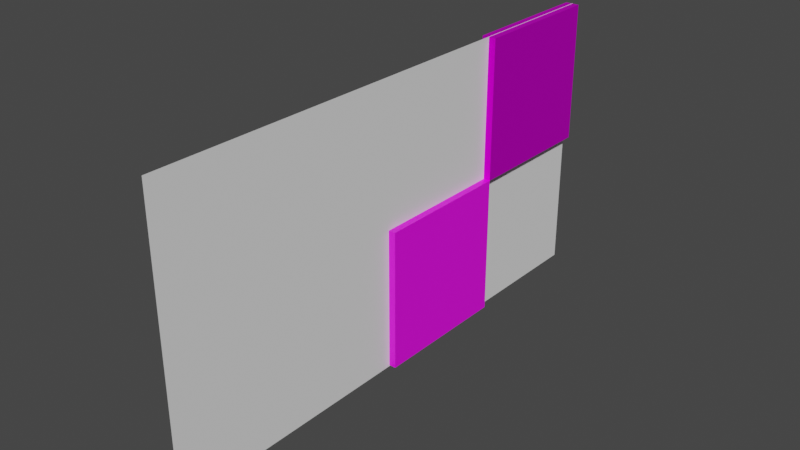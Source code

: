 # Source: logo_text.blend  (saved by Blender 3.6.11; exported with 4.5.12 LTS)
import bpy
from mathutils import Matrix  # noqa: F401  (used for matrix-valued properties, if any)

bpy.ops.wm.read_factory_settings(use_empty=True)
scene = bpy.context.scene
scene.name = 'Scene'

# ---- collections
col_collection = bpy.data.collections.new('Collection'); scene.collection.children.link(col_collection)

# ---- images (referenced by path relative to the original .blend; pixels are not part of the script)
import os
ASSET_DIR = os.environ.get("B2B_ASSET_DIR", "")  # directory of the original .blend (textures are referenced by path, not embedded)
HERE = os.path.dirname(os.path.abspath(__file__))  # packed textures are extracted next to this script under _unpacked/

def load_image(name, relpath, width, height, colorspace="sRGB"):
    """Load a texture the original file referenced (path relative to the .blend, or extracted next to this script)."""
    p = next((c for c in (os.path.join(HERE, relpath), os.path.join(ASSET_DIR, relpath)) if relpath and os.path.exists(c)), "")
    if p:
        img = bpy.data.images.load(p, check_existing=True)
        img.name = name
    else:  # same state as the original file: an image datablock whose file is absent (Cycles renders it pink)
        img = bpy.data.images.new(name, width, height)
        img.source = "FILE"
        img.filepath = "//" + (relpath or name)
    img.colorspace_settings.name = colorspace
    return img
img_logo = load_image('logo', 'logo/logo.png', 1024, 1024, 'sRGB')
img_logo_001 = load_image('logo.001', 'logo/logo.png', 1024, 1024, 'sRGB')

# ---- materials (node trees are filled in below, after node groups)
mat_material = bpy.data.materials.new('Material')
mat_material.alpha_threshold = 0.0
mat_material.use_transparent_shadow = False
mat_material.roughness = 0.5
mat_material.line_color = (0.0, 0.0, 0.0, 1.0)
mat_material_001 = bpy.data.materials.new('Material.001')
mat_material_001.alpha_threshold = 0.0
mat_material_001.use_transparent_shadow = False
mat_material_001.roughness = 0.5
mat_material_001.line_color = (0.0, 0.0, 0.0, 1.0)

# ---- material node trees
mat_material.use_nodes = True; mat_material.node_tree.nodes.clear()
_N = mat_material.node_tree.nodes; _L = mat_material.node_tree.links
n0 = _N.new('ShaderNodeOutputMaterial'); n0.name = 'Material Output'; n0.location = (300, 300)
n1 = _N.new('ShaderNodeBsdfPrincipled'); n1.name = 'Principled BSDF'; n1.location = (10, 300)
n1.distribution = 'GGX'
n1.subsurface_method = 'RANDOM_WALK_SKIN'
n1.inputs[1].default_value = 0.6208
n1.inputs[3].default_value = 1.45
n1.inputs[12].default_value = 0.05455
n1.inputs[13].default_value = 0.0
n1.inputs[27].default_value = (0.0, 0.0, 0.0, 1.0)
n1.inputs[28].default_value = 1.0
n2 = _N.new('ShaderNodeTexImage'); n2.name = 'Image Texture'; n2.location = (-292, 258)
n2.image = img_logo
_L.new(n1.outputs[0], n0.inputs[0])
_L.new(n2.outputs[0], n1.inputs[0])
n0.is_active_output = True
mat_material_001.use_nodes = True; mat_material_001.node_tree.nodes.clear()
_N = mat_material_001.node_tree.nodes; _L = mat_material_001.node_tree.links
n0 = _N.new('ShaderNodeOutputMaterial'); n0.name = 'Material Output'; n0.location = (300, 300)
n1 = _N.new('ShaderNodeTexImage'); n1.name = 'Image Texture'; n1.location = (-292, 258)
n1.image = img_logo_001
n2 = _N.new('ShaderNodeBsdfPrincipled'); n2.name = 'Principled BSDF'; n2.location = (10, 300)
n2.distribution = 'GGX'
n2.subsurface_method = 'RANDOM_WALK_SKIN'
n2.inputs[3].default_value = 1.45
n2.inputs[27].default_value = (0.0, 0.0, 0.0, 1.0)
n2.inputs[28].default_value = 1.0
_L.new(n2.outputs[0], n0.inputs[0])
_L.new(n1.outputs[0], n2.inputs[0])
n0.is_active_output = True

# ---- world
world_world = bpy.data.worlds.new('World'); scene.world = world_world
world_world.use_nodes = True; world_world.node_tree.nodes.clear()
_N = world_world.node_tree.nodes; _L = world_world.node_tree.links
n0 = _N.new('ShaderNodeOutputWorld'); n0.name = 'World Output'; n0.location = (300, 300)
n1 = _N.new('ShaderNodeBackground'); n1.name = 'Background'; n1.location = (10, 300)
n1.inputs[0].default_value = (0.05088, 0.05088, 0.05088, 1.0)
_L.new(n1.outputs[0], n0.inputs[0])
n0.is_active_output = True
world_world.color = (0.05088, 0.05088, 0.05088)
world_world.use_sun_shadow = False
world_world.sun_shadow_jitter_overblur = 0.0

# ---- meshes
me_cube = bpy.data.meshes.new('Cube')
me_cube.from_pydata([(-1.0, 1.0, 1.0), (1.0, 3.0, 3.0), (1.0, 3.0, 1.0), (1.0, 1.0, 3.0), (1.0, 1.0, 1.0), (-1.0, 3.0, 3.0), (-1.0, 3.0, 1.0), (-1.0, 1.0, 3.0)], [], [(1, 5, 7, 3), (4, 3, 7, 0), (0, 7, 5, 6), (6, 2, 4, 0), (2, 1, 3, 4), (6, 5, 1, 2)])
_uv = me_cube.uv_layers.new(name='UVMap')
_uv.uv.foreach_set('vector', [0.8113, 0.7668, 0.8113, 0.9668, 0.6113, 0.9668, 0.6113, 0.7668, 0.6664, 0.6227, 0.8664, 0.6227, 0.8664, 0.8227, 0.6664, 0.8227, 0.499, 0.5002, 0.499, 0.999, 0.002149, 0.9971, 0.002149, 0.5021, 0.7492, 0.7203, 0.9492, 0.7203, 0.9492, 0.9203, 0.7492, 0.9203, 0.7016, 0.7902, 0.7016, 0.9902, 0.5016, 0.9902, 0.5016, 0.7902, 0.8, 0.6, 0.8, 0.8, 0.6, 0.8, 0.6, 0.6])
me_cube.materials.append(mat_material)
me_cube.use_mirror_vertex_groups = False
me_cube.update()
me_cube_003 = bpy.data.meshes.new('Cube.003')
me_cube_003.from_pydata([(1.0, 1.0, 1.0), (1.0, 1.0, -1.0), (1.0, -1.0, -1.0), (-1.0, 1.0, 1.0), (-1.0, -1.0, 1.0), (1.0, -1.0, 1.0), (-1.0, 1.0, -1.0), (-1.0, -1.0, -1.0)], [], [(0, 3, 4, 5), (2, 5, 4, 7), (7, 4, 3, 6), (6, 1, 2, 7), (1, 0, 5, 2), (6, 3, 0, 1)])
_uv = me_cube_003.uv_layers.new(name='UVMap')
_uv.uv.foreach_set('vector', [0.7727, 0.7152, 0.8633, 0.7191, 0.8652, 0.8059, 0.7688, 0.8078, 0.8684, 0.898, 0.6645, 0.8844, 0.6645, 0.6844, 0.8645, 0.6844, 1.0, 0.001812, 0.9996, 0.4987, 0.5018, 0.5005, 0.5001, 0.0007751, 0.9004, 0.7234, 0.9004, 0.9234, 0.7004, 0.9234, 0.7004, 0.7234, 0.6, 1.0, 0.6, 0.8, 0.8, 0.8, 0.8, 1.0, 0.8277, 0.7102, 0.8277, 0.9102, 0.6277, 0.9102, 0.6277, 0.7102])
me_cube_003.materials.append(mat_material_001)
me_cube_003.use_mirror_vertex_groups = False
me_cube_003.update()
me_plane = bpy.data.meshes.new('Plane')
me_plane.from_pydata([(-1.0, -1.0, 0.0), (1.0, -1.0, 0.0), (-1.0, 1.0, 0.0), (1.0, 1.0, 0.0)], [], [(0, 1, 3, 2)])
_uv = me_plane.uv_layers.new(name='UVMap')
_uv.uv.foreach_set('vector', [0.0, 0.0, 1.0, 0.0, 1.0, 1.0, 0.0, 1.0])
me_plane.update()
arm_armature = bpy.data.armatures.new('Armature')  # bones are not reproduced

# ---- objects
ob_cube = bpy.data.objects.new('Cube', me_cube)
ob_cube_001 = bpy.data.objects.new('Cube.001', me_cube_003)
ob_armature = bpy.data.objects.new('Armature', arm_armature)
ob_plane = bpy.data.objects.new('Plane', me_plane)

# ---- transforms, parenting, visibility, modifiers, constraints
ob_cube.parent = ob_armature
ob_cube.matrix_parent_inverse = Matrix(((1.0, -0.0, 0.0, 0.6491), (-0.0, 1.0, -0.0, 0.0), (0.0, 0.0, 1.0, -1.999), (-0.0, 0.0, -0.0, 1.0)))
ob_cube.location = (0.0, -1.0, 1.061)
ob_cube.scale = (0.1, 1.0, 1.0)
ob_cube.lock_rotations_4d = False
ob_cube.empty_display_type = 'ARROWS'
ob_cube.lineart.crease_threshold = 0.0
_vg = ob_cube.vertex_groups.new(name='Bone')
_vg.add([0, 1, 2, 3, 4, 5, 6, 7], 1.0, 'REPLACE')
_m = ob_cube.modifiers.new('Armature', 'ARMATURE')
_m.object = ob_armature
ob_cube_001.parent = ob_armature
ob_cube_001.matrix_parent_inverse = Matrix(((1.0, -0.0, 0.0, 0.6491), (-0.0, 1.0, -0.0, 0.0), (0.0, 0.0, 1.0, -1.999), (-0.0, 0.0, -0.0, 1.0)))
ob_cube_001.location = (0.0, -1.0, 1.061)
ob_cube_001.scale = (0.1, 1.0, 1.0)
ob_cube_001.lock_rotations_4d = False
ob_cube_001.empty_display_type = 'ARROWS'
ob_cube_001.lineart.crease_threshold = 0.0
_vg = ob_cube_001.vertex_groups.new(name='Bone')
_vg.add([0, 1, 2, 3, 4, 5, 6, 7], 1.0, 'REPLACE')
_m = ob_cube_001.modifiers.new('Armature', 'ARMATURE')
_m.object = ob_armature
ob_armature.location = (-0.6491, 0.0, 1.999)
ob_plane.location = (4.563e-16, -1.783, 2.055)
ob_plane.rotation_euler = (-1.344e-07, 1.571, 0.0)
ob_plane.scale = (2.012, 3.787, 2.253)

# ---- collection membership
col_collection.objects.link(ob_cube)
col_collection.objects.link(ob_cube_001)
col_collection.objects.link(ob_armature)
col_collection.objects.link(ob_plane)

# ---- scene / render settings (as saved in the file)
scene.frame_start = 1; scene.frame_end = 1400; scene.frame_set(181)
scene.render.engine = 'BLENDER_EEVEE_NEXT'
scene.cycles.sampling_pattern = 'TABULATED_SOBOL'
scene.view_settings.view_transform = 'Filmic'
bpy.context.view_layer.update()

# ---- added for rendering (the .blend has no active camera and no usable light): camera, sun
cam_auto = bpy.data.cameras.new('AutoCamera')
cam_auto.lens = 50.0
cam_auto.sensor_width = 36.0
cam_auto.clip_end = 1000.0
ob_auto_camera = bpy.data.objects.new('AutoCamera', cam_auto)
scene.collection.objects.link(ob_auto_camera)
ob_auto_camera.location = (7.93847, -11.3089, 8.40574)
ob_auto_camera.rotation_euler = (1.09748, -7.21219e-08, 0.694738)
scene.camera = ob_auto_camera
light_auto_sun = bpy.data.lights.new('AutoSun', 'SUN')
light_auto_sun.energy = 3.0
light_auto_sun.angle = 0.0523599
ob_auto_sun = bpy.data.objects.new('AutoSun', light_auto_sun)
scene.collection.objects.link(ob_auto_sun)
ob_auto_sun.rotation_euler = (0.872665, 0.174533, 0.523599)
bpy.context.view_layer.update()
